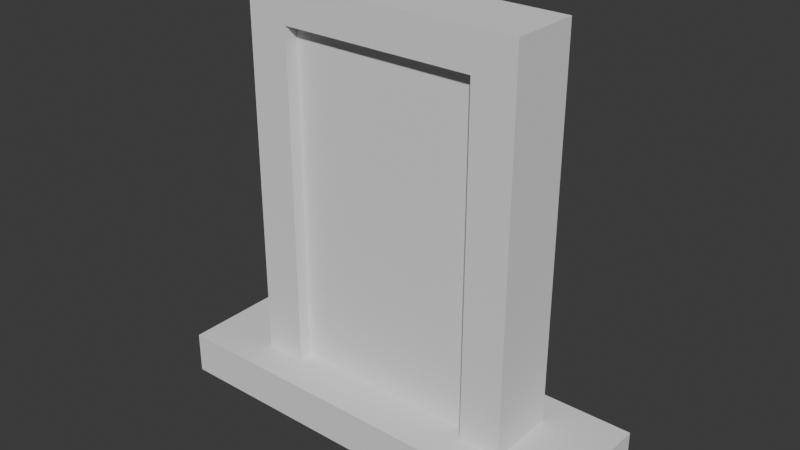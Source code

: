 # Source: door_frame.blend  (saved by Blender 4.1.24; exported with 4.5.12 LTS)
import bpy
from mathutils import Matrix  # noqa: F401  (used for matrix-valued properties, if any)

bpy.ops.wm.read_factory_settings(use_empty=True)
scene = bpy.context.scene
scene.name = 'Scene'

# ---- collections
col_collection = bpy.data.collections.new('Collection'); scene.collection.children.link(col_collection)

# ---- world
world_world = bpy.data.worlds.new('World'); scene.world = world_world
world_world.use_nodes = True; world_world.node_tree.nodes.clear()
_N = world_world.node_tree.nodes; _L = world_world.node_tree.links
n0 = _N.new('ShaderNodeOutputWorld'); n0.name = 'World Output'; n0.location = (300, 300)
n1 = _N.new('ShaderNodeBackground'); n1.name = 'Background'; n1.location = (10, 300)
n1.inputs[0].default_value = (0.05088, 0.05088, 0.05088, 1.0)
_L.new(n1.outputs[0], n0.inputs[0])
n0.is_active_output = True
world_world.color = (0.05088, 0.05088, 0.05088)
world_world.use_sun_shadow = False
world_world.sun_shadow_jitter_overblur = 0.0

# ---- meshes
me_cube_001 = bpy.data.meshes.new('Cube.001')
me_cube_001.from_pydata([(1.0, -0.25, 0.0), (1.0, -0.25, 2.9), (1.0, 0.25, 0.0), (1.0, 0.25, 2.9), (0.7, 0.25, 0.0), (0.0, 0.25, 2.9), (0.7, 0.25, 2.9), (0.7, -0.25, 0.0), (0.7, -0.25, 2.9), (0.0, -0.25, 2.9), (1.0, 0.25, 2.629), (1.0, -0.25, 2.629), (0.7, -0.25, 2.629), (0.0, -0.25, 2.629), (0.0, 0.25, 2.629), (0.7, 0.25, 2.629)], [], [(15, 6, 3, 10), (10, 3, 1, 11), (4, 2, 0, 7), (3, 6, 8, 1), (6, 5, 9, 8), (12, 15, 4, 7), (14, 15, 12, 13), (11, 1, 8, 12), (12, 8, 9, 13), (14, 5, 6, 15), (0, 11, 12, 7), (2, 10, 11, 0), (4, 15, 10, 2)])
me_cube_001.polygons.foreach_set('use_smooth', [True] * 13)
_k = set([(0, 2), (0, 7), (0, 11), (1, 3), (1, 8), (1, 11), (2, 4), (2, 10), (3, 6), (3, 10), (4, 7), (4, 15), (5, 6), (7, 12), (8, 9), (12, 13), (12, 15), (14, 15)])
me_cube_001.attributes.new('sharp_edge', 'BOOLEAN', 'EDGE').data.foreach_set('value', [ (min(e.vertices), max(e.vertices)) in _k for e in me_cube_001.edges])
_uv = me_cube_001.uv_layers.new(name='UVMap')
_uv.uv.foreach_set('vector', [0.5899, 0.4375, 0.625, 0.4375, 0.625, 0.5, 0.5899, 0.5, 0.5899, 0.5, 0.625, 0.5, 0.625, 0.75, 0.5899, 0.75, 0.3125, 0.5, 0.375, 0.5, 0.375, 0.75, 0.3125, 0.75, 0.625, 0.5, 0.6875, 0.5, 0.6875, 0.75, 0.625, 0.75, 0.6875, 0.5, 0.75, 0.5, 0.75, 0.75, 0.6875, 0.75, 0.5899, 0.8125, 0.5899, 0.4375, 0.3125, 0.5, 0.375, 0.8125, 0.5899, 0.375, 0.5899, 0.4375, 0.5899, 0.8125, 0.5899, 0.875, 0.5899, 0.75, 0.625, 0.75, 0.625, 0.8125, 0.5899, 0.8125, 0.5899, 0.8125, 0.625, 0.8125, 0.625, 0.875, 0.5899, 0.875, 0.5899, 0.375, 0.625, 0.375, 0.625, 0.4375, 0.5899, 0.4375, 0.375, 0.75, 0.5899, 0.75, 0.5899, 0.8125, 0.375, 0.8125, 0.375, 0.5, 0.5899, 0.5, 0.5899, 0.75, 0.375, 0.75, 0.375, 0.4375, 0.5899, 0.4375, 0.5899, 0.5, 0.375, 0.5])
me_cube_001.update()
me_cube_002 = bpy.data.meshes.new('Cube.002')
me_cube_002.from_pydata([(0.7, 0.1544, 0.0), (0.7, -0.1544, 0.0), (0.7, -0.1544, 2.629), (0.0, -0.1544, 2.629), (0.0, 0.1544, 2.629), (0.7, 0.1544, 2.629), (0.0, 0.1544, 0.0), (0.0, -0.1544, 0.0)], [], [(2, 1, 0, 5), (4, 3, 2, 5), (1, 7, 6, 0), (1, 2, 3, 7), (0, 6, 4, 5)])
me_cube_002.polygons.foreach_set('use_smooth', [True] * 5)
_k = set([(0, 1), (0, 5), (0, 6), (1, 2), (1, 7), (2, 3), (2, 5), (4, 5), (6, 7)])
me_cube_002.attributes.new('sharp_edge', 'BOOLEAN', 'EDGE').data.foreach_set('value', [ (min(e.vertices), max(e.vertices)) in _k for e in me_cube_002.edges])
_uv = me_cube_002.uv_layers.new(name='UVMap')
_uv.uv.foreach_set('vector', [0.5899, 0.8125, 0.375, 0.8125, 0.3125, 0.5, 0.5899, 0.4375, 0.5899, 0.375, 0.5899, 0.875, 0.5899, 0.8125, 0.5899, 0.4375, 0.375, 0.8125, 0.375, 0.8125, 0.3125, 0.5, 0.3125, 0.5, 0.375, 0.8125, 0.5899, 0.8125, 0.5899, 0.875, 0.375, 0.8125, 0.3125, 0.5, 0.3125, 0.5, 0.5899, 0.375, 0.5899, 0.4375])
me_cube_002.update()
me_cube_003 = bpy.data.meshes.new('Cube.003')
me_cube_003.from_pydata([(-1.5, -0.5, -0.1), (-1.5, -0.5, 0.2), (-1.5, 0.5, -0.1), (-1.5, 0.5, 0.2), (1.5, -0.5, -0.1), (1.5, -0.5, 0.2), (1.5, 0.5, -0.1), (1.5, 0.5, 0.2)], [], [(0, 1, 3, 2), (2, 3, 7, 6), (6, 7, 5, 4), (4, 5, 1, 0), (2, 6, 4, 0), (7, 3, 1, 5)])
_uv = me_cube_003.uv_layers.new(name='UVMap')
_uv.uv.foreach_set('vector', [0.375, 0.0, 0.625, 0.0, 0.625, 0.25, 0.375, 0.25, 0.375, 0.25, 0.625, 0.25, 0.625, 0.5, 0.375, 0.5, 0.375, 0.5, 0.625, 0.5, 0.625, 0.75, 0.375, 0.75, 0.375, 0.75, 0.625, 0.75, 0.625, 1.0, 0.375, 1.0, 0.125, 0.5, 0.375, 0.5, 0.375, 0.75, 0.125, 0.75, 0.625, 0.5, 0.875, 0.5, 0.875, 0.75, 0.625, 0.75])
me_cube_003.update()

# ---- objects
ob_frame = bpy.data.objects.new('Frame', me_cube_001)
ob_door = bpy.data.objects.new('Door', me_cube_002)
ob_platform = bpy.data.objects.new('Platform', me_cube_003)

# ---- transforms, parenting, visibility, modifiers, constraints
ob_frame.location = (0.0, 0.0, 0.0)
_m = ob_frame.modifiers.new('Mirror', 'MIRROR')
_m.use_clip = True
ob_door.location = (0.0, 0.0, 0.0)
_m = ob_door.modifiers.new('Mirror', 'MIRROR')
_m.use_clip = True
ob_platform.location = (0.0, 0.0, 0.0)

# ---- collection membership
col_collection.objects.link(ob_frame)
col_collection.objects.link(ob_door)
col_collection.objects.link(ob_platform)

# ---- scene / render settings (as saved in the file)
scene.frame_start = 1; scene.frame_end = 250; scene.frame_set(1)
scene.render.engine = 'BLENDER_EEVEE_NEXT'
scene.cycles.sampling_pattern = 'TABULATED_SOBOL'
scene.eevee.ray_tracing_options.trace_max_roughness = 0.0
bpy.context.view_layer.update()

# ---- added for rendering (the .blend has no active camera and no usable light): camera, sun
cam_auto = bpy.data.cameras.new('AutoCamera')
cam_auto.lens = 50.0
cam_auto.sensor_width = 36.0
cam_auto.clip_end = 1000.0
ob_auto_camera = bpy.data.objects.new('AutoCamera', cam_auto)
scene.collection.objects.link(ob_auto_camera)
ob_auto_camera.location = (4.03296, -4.83955, 4.62637)
ob_auto_camera.rotation_euler = (1.09748, -7.21219e-08, 0.694738)
scene.camera = ob_auto_camera
light_auto_sun = bpy.data.lights.new('AutoSun', 'SUN')
light_auto_sun.energy = 3.0
light_auto_sun.angle = 0.0523599
ob_auto_sun = bpy.data.objects.new('AutoSun', light_auto_sun)
scene.collection.objects.link(ob_auto_sun)
ob_auto_sun.rotation_euler = (0.872665, 0.174533, 0.523599)
bpy.context.view_layer.update()
